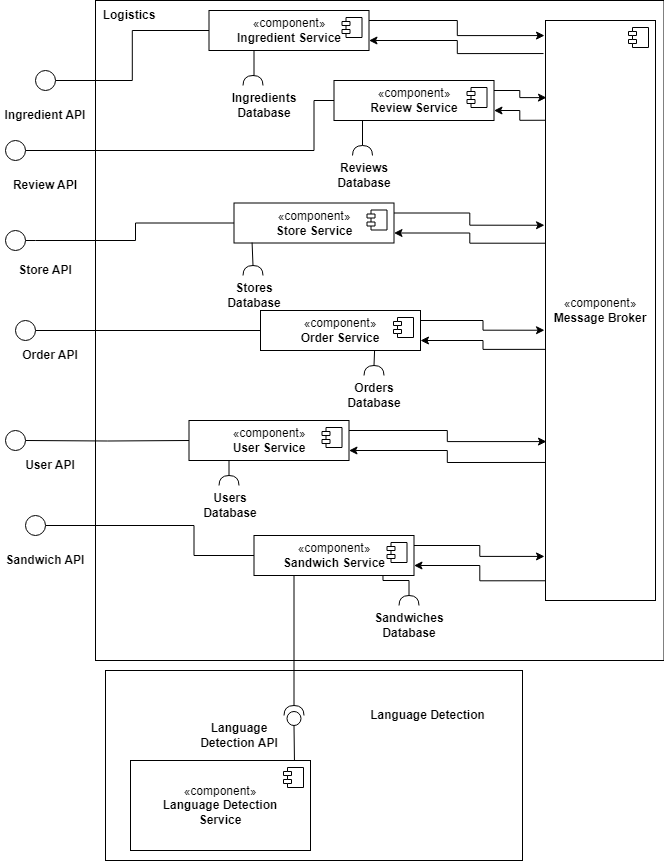

The diagram above was exported from draw.io. Its source (the exported page's mxGraphModel, read from the mxfile embedded in the PNG):
<mxGraphModel dx="1434" dy="800" grid="1" gridSize="10" guides="1" tooltips="1" connect="1" arrows="1" fold="1" page="1" pageScale="1" pageWidth="827" pageHeight="1169" math="0" shadow="0">
  <root>
    <mxCell id="0" />
    <mxCell id="1" parent="0" />
    <mxCell id="E0yYG3_FVEt9U3UteJhm-71" value="" style="rounded=0;whiteSpace=wrap;html=1;" parent="1" vertex="1">
      <mxGeometry x="240" y="670" width="417" height="190" as="geometry" />
    </mxCell>
    <mxCell id="E0yYG3_FVEt9U3UteJhm-26" value="" style="html=1;whiteSpace=wrap;" parent="1" vertex="1">
      <mxGeometry x="230" width="568.5" height="660" as="geometry" />
    </mxCell>
    <mxCell id="E0yYG3_FVEt9U3UteJhm-89" style="edgeStyle=orthogonalEdgeStyle;rounded=0;orthogonalLoop=1;jettySize=auto;html=1;entryX=0;entryY=0.5;entryDx=0;entryDy=0;endArrow=none;endFill=0;" parent="1" target="E0yYG3_FVEt9U3UteJhm-33" edge="1">
      <mxGeometry relative="1" as="geometry">
        <mxPoint x="160" y="240" as="sourcePoint" />
        <Array as="points">
          <mxPoint x="170" y="240" />
          <mxPoint x="270" y="240" />
          <mxPoint x="270" y="223" />
        </Array>
      </mxGeometry>
    </mxCell>
    <mxCell id="E0yYG3_FVEt9U3UteJhm-45" style="edgeStyle=orthogonalEdgeStyle;rounded=0;orthogonalLoop=1;jettySize=auto;html=1;entryX=0;entryY=0.5;entryDx=0;entryDy=0;endArrow=none;endFill=0;" parent="1" target="E0yYG3_FVEt9U3UteJhm-35" edge="1">
      <mxGeometry relative="1" as="geometry">
        <Array as="points">
          <mxPoint x="328.5" y="330" />
          <mxPoint x="328.5" y="330" />
        </Array>
        <mxPoint x="170" y="330" as="sourcePoint" />
      </mxGeometry>
    </mxCell>
    <mxCell id="E0yYG3_FVEt9U3UteJhm-46" style="edgeStyle=orthogonalEdgeStyle;rounded=0;orthogonalLoop=1;jettySize=auto;html=1;entryX=0;entryY=0.5;entryDx=0;entryDy=0;endArrow=none;endFill=0;" parent="1" target="E0yYG3_FVEt9U3UteJhm-37" edge="1">
      <mxGeometry relative="1" as="geometry">
        <mxPoint x="160" y="440" as="sourcePoint" />
      </mxGeometry>
    </mxCell>
    <mxCell id="E0yYG3_FVEt9U3UteJhm-47" style="edgeStyle=orthogonalEdgeStyle;rounded=0;orthogonalLoop=1;jettySize=auto;html=1;entryX=0;entryY=0.5;entryDx=0;entryDy=0;endArrow=none;endFill=0;" parent="1" target="E0yYG3_FVEt9U3UteJhm-39" edge="1">
      <mxGeometry relative="1" as="geometry">
        <Array as="points">
          <mxPoint x="328.5" y="525" />
          <mxPoint x="328.5" y="555" />
        </Array>
        <mxPoint x="180" y="525" as="sourcePoint" />
      </mxGeometry>
    </mxCell>
    <mxCell id="E0yYG3_FVEt9U3UteJhm-41" style="edgeStyle=orthogonalEdgeStyle;rounded=0;orthogonalLoop=1;jettySize=auto;html=1;exitX=1;exitY=0.5;exitDx=0;exitDy=0;entryX=0;entryY=0.5;entryDx=0;entryDy=0;verticalAlign=bottom;endArrow=none;endFill=0;" parent="1" source="Sry_2KQjHuy63In5GDfF-1" target="E0yYG3_FVEt9U3UteJhm-28" edge="1">
      <mxGeometry relative="1" as="geometry">
        <mxPoint x="278.5" y="85" as="sourcePoint" />
      </mxGeometry>
    </mxCell>
    <mxCell id="E0yYG3_FVEt9U3UteJhm-27" value="Logistics" style="text;html=1;strokeColor=none;fillColor=none;align=center;verticalAlign=middle;whiteSpace=wrap;rounded=0;fontStyle=1" parent="1" vertex="1">
      <mxGeometry x="233.5" width="60" height="30" as="geometry" />
    </mxCell>
    <mxCell id="E0yYG3_FVEt9U3UteJhm-119" style="edgeStyle=orthogonalEdgeStyle;rounded=0;orthogonalLoop=1;jettySize=auto;html=1;exitX=1;exitY=0.25;exitDx=0;exitDy=0;entryX=-0.009;entryY=0.026;entryDx=0;entryDy=0;entryPerimeter=0;" parent="1" source="E0yYG3_FVEt9U3UteJhm-28" target="E0yYG3_FVEt9U3UteJhm-117" edge="1">
      <mxGeometry relative="1" as="geometry" />
    </mxCell>
    <mxCell id="E0yYG3_FVEt9U3UteJhm-120" style="edgeStyle=orthogonalEdgeStyle;rounded=0;orthogonalLoop=1;jettySize=auto;html=1;exitX=1;exitY=0.75;exitDx=0;exitDy=0;entryX=-0.018;entryY=0.057;entryDx=0;entryDy=0;entryPerimeter=0;endArrow=none;endFill=0;startArrow=classic;startFill=1;" parent="1" source="E0yYG3_FVEt9U3UteJhm-28" target="E0yYG3_FVEt9U3UteJhm-117" edge="1">
      <mxGeometry relative="1" as="geometry" />
    </mxCell>
    <mxCell id="E0yYG3_FVEt9U3UteJhm-28" value="«component»&lt;br&gt;&lt;b&gt;Ingredient Service&lt;/b&gt;" style="html=1;dropTarget=0;whiteSpace=wrap;" parent="1" vertex="1">
      <mxGeometry x="343.5" y="10" width="160" height="40" as="geometry" />
    </mxCell>
    <mxCell id="E0yYG3_FVEt9U3UteJhm-29" value="" style="shape=module;jettyWidth=8;jettyHeight=4;" parent="E0yYG3_FVEt9U3UteJhm-28" vertex="1">
      <mxGeometry x="1" width="20" height="20" relative="1" as="geometry">
        <mxPoint x="-27" y="7" as="offset" />
      </mxGeometry>
    </mxCell>
    <mxCell id="E0yYG3_FVEt9U3UteJhm-121" style="edgeStyle=orthogonalEdgeStyle;rounded=0;orthogonalLoop=1;jettySize=auto;html=1;exitX=1;exitY=0.25;exitDx=0;exitDy=0;entryX=0.009;entryY=0.133;entryDx=0;entryDy=0;entryPerimeter=0;" parent="1" source="E0yYG3_FVEt9U3UteJhm-31" target="E0yYG3_FVEt9U3UteJhm-117" edge="1">
      <mxGeometry relative="1" as="geometry" />
    </mxCell>
    <mxCell id="E0yYG3_FVEt9U3UteJhm-134" style="edgeStyle=orthogonalEdgeStyle;rounded=0;orthogonalLoop=1;jettySize=auto;html=1;exitX=1;exitY=0.75;exitDx=0;exitDy=0;entryX=0;entryY=0.172;entryDx=0;entryDy=0;entryPerimeter=0;startArrow=classic;startFill=1;endArrow=none;endFill=0;" parent="1" source="E0yYG3_FVEt9U3UteJhm-31" target="E0yYG3_FVEt9U3UteJhm-117" edge="1">
      <mxGeometry relative="1" as="geometry" />
    </mxCell>
    <mxCell id="E0yYG3_FVEt9U3UteJhm-31" value="«component»&lt;br&gt;&lt;b&gt;Review Service&lt;/b&gt;" style="html=1;dropTarget=0;whiteSpace=wrap;" parent="1" vertex="1">
      <mxGeometry x="468.5" y="80" width="160" height="40" as="geometry" />
    </mxCell>
    <mxCell id="E0yYG3_FVEt9U3UteJhm-32" value="" style="shape=module;jettyWidth=8;jettyHeight=4;" parent="E0yYG3_FVEt9U3UteJhm-31" vertex="1">
      <mxGeometry x="1" width="20" height="20" relative="1" as="geometry">
        <mxPoint x="-27" y="7" as="offset" />
      </mxGeometry>
    </mxCell>
    <mxCell id="E0yYG3_FVEt9U3UteJhm-123" style="edgeStyle=orthogonalEdgeStyle;rounded=0;orthogonalLoop=1;jettySize=auto;html=1;exitX=1;exitY=0.25;exitDx=0;exitDy=0;entryX=-0.009;entryY=0.353;entryDx=0;entryDy=0;entryPerimeter=0;" parent="1" source="E0yYG3_FVEt9U3UteJhm-33" target="E0yYG3_FVEt9U3UteJhm-117" edge="1">
      <mxGeometry relative="1" as="geometry" />
    </mxCell>
    <mxCell id="E0yYG3_FVEt9U3UteJhm-124" style="edgeStyle=orthogonalEdgeStyle;rounded=0;orthogonalLoop=1;jettySize=auto;html=1;exitX=1;exitY=0.75;exitDx=0;exitDy=0;entryX=0.009;entryY=0.384;entryDx=0;entryDy=0;entryPerimeter=0;startArrow=classic;startFill=1;endArrow=none;endFill=0;" parent="1" source="E0yYG3_FVEt9U3UteJhm-33" target="E0yYG3_FVEt9U3UteJhm-117" edge="1">
      <mxGeometry relative="1" as="geometry" />
    </mxCell>
    <mxCell id="E0yYG3_FVEt9U3UteJhm-33" value="«component»&lt;br&gt;&lt;b&gt;Store Service&lt;/b&gt;" style="html=1;dropTarget=0;whiteSpace=wrap;" parent="1" vertex="1">
      <mxGeometry x="368.5" y="202.5" width="160" height="40" as="geometry" />
    </mxCell>
    <mxCell id="E0yYG3_FVEt9U3UteJhm-34" value="" style="shape=module;jettyWidth=8;jettyHeight=4;" parent="E0yYG3_FVEt9U3UteJhm-33" vertex="1">
      <mxGeometry x="1" width="20" height="20" relative="1" as="geometry">
        <mxPoint x="-27" y="7" as="offset" />
      </mxGeometry>
    </mxCell>
    <mxCell id="E0yYG3_FVEt9U3UteJhm-125" style="edgeStyle=orthogonalEdgeStyle;rounded=0;orthogonalLoop=1;jettySize=auto;html=1;exitX=1;exitY=0.25;exitDx=0;exitDy=0;entryX=-0.009;entryY=0.534;entryDx=0;entryDy=0;entryPerimeter=0;" parent="1" source="E0yYG3_FVEt9U3UteJhm-35" target="E0yYG3_FVEt9U3UteJhm-117" edge="1">
      <mxGeometry relative="1" as="geometry" />
    </mxCell>
    <mxCell id="E0yYG3_FVEt9U3UteJhm-128" style="edgeStyle=orthogonalEdgeStyle;rounded=0;orthogonalLoop=1;jettySize=auto;html=1;exitX=1;exitY=0.75;exitDx=0;exitDy=0;entryX=0.009;entryY=0.567;entryDx=0;entryDy=0;entryPerimeter=0;startArrow=classic;startFill=1;endArrow=none;endFill=0;" parent="1" source="E0yYG3_FVEt9U3UteJhm-35" target="E0yYG3_FVEt9U3UteJhm-117" edge="1">
      <mxGeometry relative="1" as="geometry" />
    </mxCell>
    <mxCell id="E0yYG3_FVEt9U3UteJhm-35" value="«component»&lt;br&gt;&lt;b&gt;Order Service&lt;/b&gt;" style="html=1;dropTarget=0;whiteSpace=wrap;" parent="1" vertex="1">
      <mxGeometry x="395" y="310" width="160" height="40" as="geometry" />
    </mxCell>
    <mxCell id="E0yYG3_FVEt9U3UteJhm-36" value="" style="shape=module;jettyWidth=8;jettyHeight=4;" parent="E0yYG3_FVEt9U3UteJhm-35" vertex="1">
      <mxGeometry x="1" width="20" height="20" relative="1" as="geometry">
        <mxPoint x="-27" y="7" as="offset" />
      </mxGeometry>
    </mxCell>
    <mxCell id="E0yYG3_FVEt9U3UteJhm-129" style="edgeStyle=orthogonalEdgeStyle;rounded=0;orthogonalLoop=1;jettySize=auto;html=1;exitX=1;exitY=0.25;exitDx=0;exitDy=0;entryX=0.009;entryY=0.726;entryDx=0;entryDy=0;entryPerimeter=0;" parent="1" source="E0yYG3_FVEt9U3UteJhm-37" target="E0yYG3_FVEt9U3UteJhm-117" edge="1">
      <mxGeometry relative="1" as="geometry" />
    </mxCell>
    <mxCell id="E0yYG3_FVEt9U3UteJhm-131" style="edgeStyle=orthogonalEdgeStyle;rounded=0;orthogonalLoop=1;jettySize=auto;html=1;exitX=1;exitY=0.75;exitDx=0;exitDy=0;entryX=0;entryY=0.762;entryDx=0;entryDy=0;entryPerimeter=0;startArrow=classic;startFill=1;endArrow=none;endFill=0;" parent="1" source="E0yYG3_FVEt9U3UteJhm-37" target="E0yYG3_FVEt9U3UteJhm-117" edge="1">
      <mxGeometry relative="1" as="geometry" />
    </mxCell>
    <mxCell id="E0yYG3_FVEt9U3UteJhm-37" value="«component»&lt;br&gt;&lt;b&gt;User Service&lt;/b&gt;" style="html=1;dropTarget=0;whiteSpace=wrap;" parent="1" vertex="1">
      <mxGeometry x="323.5" y="420" width="160" height="40" as="geometry" />
    </mxCell>
    <mxCell id="E0yYG3_FVEt9U3UteJhm-38" value="" style="shape=module;jettyWidth=8;jettyHeight=4;" parent="E0yYG3_FVEt9U3UteJhm-37" vertex="1">
      <mxGeometry x="1" width="20" height="20" relative="1" as="geometry">
        <mxPoint x="-27" y="7" as="offset" />
      </mxGeometry>
    </mxCell>
    <mxCell id="E0yYG3_FVEt9U3UteJhm-132" style="edgeStyle=orthogonalEdgeStyle;rounded=0;orthogonalLoop=1;jettySize=auto;html=1;exitX=1;exitY=0.25;exitDx=0;exitDy=0;entryX=-0.009;entryY=0.924;entryDx=0;entryDy=0;entryPerimeter=0;" parent="1" source="E0yYG3_FVEt9U3UteJhm-39" target="E0yYG3_FVEt9U3UteJhm-117" edge="1">
      <mxGeometry relative="1" as="geometry" />
    </mxCell>
    <mxCell id="E0yYG3_FVEt9U3UteJhm-133" style="edgeStyle=orthogonalEdgeStyle;rounded=0;orthogonalLoop=1;jettySize=auto;html=1;exitX=1;exitY=0.75;exitDx=0;exitDy=0;entryX=0.009;entryY=0.966;entryDx=0;entryDy=0;entryPerimeter=0;startArrow=classic;startFill=1;endArrow=none;endFill=0;" parent="1" source="E0yYG3_FVEt9U3UteJhm-39" target="E0yYG3_FVEt9U3UteJhm-117" edge="1">
      <mxGeometry relative="1" as="geometry" />
    </mxCell>
    <mxCell id="E0yYG3_FVEt9U3UteJhm-39" value="«component»&lt;br&gt;&lt;b&gt;Sandwich Service&lt;/b&gt;" style="html=1;dropTarget=0;whiteSpace=wrap;" parent="1" vertex="1">
      <mxGeometry x="388.5" y="535" width="160" height="40" as="geometry" />
    </mxCell>
    <mxCell id="E0yYG3_FVEt9U3UteJhm-40" value="" style="shape=module;jettyWidth=8;jettyHeight=4;" parent="E0yYG3_FVEt9U3UteJhm-39" vertex="1">
      <mxGeometry x="1" width="20" height="20" relative="1" as="geometry">
        <mxPoint x="-27" y="7" as="offset" />
      </mxGeometry>
    </mxCell>
    <mxCell id="E0yYG3_FVEt9U3UteJhm-43" style="edgeStyle=orthogonalEdgeStyle;rounded=0;orthogonalLoop=1;jettySize=auto;html=1;entryX=0;entryY=0.5;entryDx=0;entryDy=0;endArrow=none;endFill=0;" parent="1" target="E0yYG3_FVEt9U3UteJhm-31" edge="1">
      <mxGeometry relative="1" as="geometry">
        <Array as="points">
          <mxPoint x="448.5" y="150" />
          <mxPoint x="448.5" y="100" />
        </Array>
        <mxPoint x="160" y="150" as="sourcePoint" />
      </mxGeometry>
    </mxCell>
    <mxCell id="E0yYG3_FVEt9U3UteJhm-113" style="edgeStyle=orthogonalEdgeStyle;rounded=0;orthogonalLoop=1;jettySize=auto;html=1;exitX=1;exitY=0.5;exitDx=0;exitDy=0;exitPerimeter=0;entryX=0.156;entryY=1;entryDx=0;entryDy=0;entryPerimeter=0;endArrow=none;endFill=0;" parent="1" source="E0yYG3_FVEt9U3UteJhm-52" target="E0yYG3_FVEt9U3UteJhm-28" edge="1">
      <mxGeometry relative="1" as="geometry">
        <Array as="points">
          <mxPoint x="388.5" y="75" />
          <mxPoint x="388.5" y="50" />
        </Array>
      </mxGeometry>
    </mxCell>
    <mxCell id="E0yYG3_FVEt9U3UteJhm-52" value="" style="shape=requiredInterface;html=1;verticalLabelPosition=bottom;sketch=0;rotation=-90;" parent="1" vertex="1">
      <mxGeometry x="382.5" y="70" width="10" height="20" as="geometry" />
    </mxCell>
    <mxCell id="E0yYG3_FVEt9U3UteJhm-114" style="edgeStyle=orthogonalEdgeStyle;rounded=0;orthogonalLoop=1;jettySize=auto;html=1;exitX=1;exitY=0.5;exitDx=0;exitDy=0;exitPerimeter=0;entryX=0.094;entryY=1;entryDx=0;entryDy=0;entryPerimeter=0;endArrow=none;endFill=0;" parent="1" source="E0yYG3_FVEt9U3UteJhm-53" target="E0yYG3_FVEt9U3UteJhm-31" edge="1">
      <mxGeometry relative="1" as="geometry">
        <Array as="points">
          <mxPoint x="497.5" y="120" />
        </Array>
      </mxGeometry>
    </mxCell>
    <mxCell id="E0yYG3_FVEt9U3UteJhm-53" value="" style="shape=requiredInterface;html=1;verticalLabelPosition=bottom;sketch=0;rotation=-90;" parent="1" vertex="1">
      <mxGeometry x="492" y="140" width="10" height="20" as="geometry" />
    </mxCell>
    <mxCell id="E0yYG3_FVEt9U3UteJhm-111" style="edgeStyle=orthogonalEdgeStyle;rounded=0;orthogonalLoop=1;jettySize=auto;html=1;exitX=1;exitY=0.5;exitDx=0;exitDy=0;exitPerimeter=0;entryX=0.113;entryY=0.988;entryDx=0;entryDy=0;entryPerimeter=0;endArrow=none;endFill=0;" parent="1" source="E0yYG3_FVEt9U3UteJhm-54" target="E0yYG3_FVEt9U3UteJhm-33" edge="1">
      <mxGeometry relative="1" as="geometry" />
    </mxCell>
    <mxCell id="E0yYG3_FVEt9U3UteJhm-54" value="" style="shape=requiredInterface;html=1;verticalLabelPosition=bottom;sketch=0;rotation=-90;" parent="1" vertex="1">
      <mxGeometry x="382.5" y="260" width="10" height="20" as="geometry" />
    </mxCell>
    <mxCell id="E0yYG3_FVEt9U3UteJhm-108" style="edgeStyle=orthogonalEdgeStyle;rounded=0;orthogonalLoop=1;jettySize=auto;html=1;exitX=1;exitY=0.5;exitDx=0;exitDy=0;exitPerimeter=0;entryX=0.713;entryY=1;entryDx=0;entryDy=0;entryPerimeter=0;endArrow=none;endFill=0;" parent="1" source="E0yYG3_FVEt9U3UteJhm-55" target="E0yYG3_FVEt9U3UteJhm-35" edge="1">
      <mxGeometry relative="1" as="geometry" />
    </mxCell>
    <mxCell id="E0yYG3_FVEt9U3UteJhm-55" value="" style="shape=requiredInterface;html=1;verticalLabelPosition=bottom;sketch=0;rotation=-90;" parent="1" vertex="1">
      <mxGeometry x="503.5" y="360" width="10" height="20" as="geometry" />
    </mxCell>
    <mxCell id="E0yYG3_FVEt9U3UteJhm-116" style="edgeStyle=orthogonalEdgeStyle;rounded=0;orthogonalLoop=1;jettySize=auto;html=1;exitX=1;exitY=0.5;exitDx=0;exitDy=0;exitPerimeter=0;entryX=0.25;entryY=1;entryDx=0;entryDy=0;endArrow=none;endFill=0;" parent="1" source="E0yYG3_FVEt9U3UteJhm-56" target="E0yYG3_FVEt9U3UteJhm-37" edge="1">
      <mxGeometry relative="1" as="geometry" />
    </mxCell>
    <mxCell id="E0yYG3_FVEt9U3UteJhm-56" value="" style="shape=requiredInterface;html=1;verticalLabelPosition=bottom;sketch=0;rotation=-90;" parent="1" vertex="1">
      <mxGeometry x="358.5" y="470" width="10" height="20" as="geometry" />
    </mxCell>
    <mxCell id="E0yYG3_FVEt9U3UteJhm-106" style="edgeStyle=orthogonalEdgeStyle;rounded=0;orthogonalLoop=1;jettySize=auto;html=1;exitX=1;exitY=0.5;exitDx=0;exitDy=0;exitPerimeter=0;entryX=0.806;entryY=1;entryDx=0;entryDy=0;entryPerimeter=0;endArrow=none;endFill=0;" parent="1" source="E0yYG3_FVEt9U3UteJhm-57" target="E0yYG3_FVEt9U3UteJhm-39" edge="1">
      <mxGeometry relative="1" as="geometry">
        <Array as="points">
          <mxPoint x="543.5" y="580" />
          <mxPoint x="517.5" y="580" />
        </Array>
      </mxGeometry>
    </mxCell>
    <mxCell id="E0yYG3_FVEt9U3UteJhm-57" value="" style="shape=requiredInterface;html=1;verticalLabelPosition=bottom;sketch=0;rotation=-90;" parent="1" vertex="1">
      <mxGeometry x="538.5" y="590" width="10" height="20" as="geometry" />
    </mxCell>
    <mxCell id="E0yYG3_FVEt9U3UteJhm-64" value="Ingredients Database" style="text;html=1;strokeColor=none;fillColor=none;align=center;verticalAlign=middle;whiteSpace=wrap;rounded=0;fontStyle=1" parent="1" vertex="1">
      <mxGeometry x="368.5" y="90" width="60" height="30" as="geometry" />
    </mxCell>
    <mxCell id="E0yYG3_FVEt9U3UteJhm-66" value="Reviews Database" style="text;html=1;strokeColor=none;fillColor=none;align=center;verticalAlign=middle;whiteSpace=wrap;rounded=0;fontStyle=1" parent="1" vertex="1">
      <mxGeometry x="468.5" y="160" width="60" height="30" as="geometry" />
    </mxCell>
    <mxCell id="E0yYG3_FVEt9U3UteJhm-67" value="Stores Database" style="text;html=1;strokeColor=none;fillColor=none;align=center;verticalAlign=middle;whiteSpace=wrap;rounded=0;fontStyle=1" parent="1" vertex="1">
      <mxGeometry x="358.5" y="280" width="60" height="30" as="geometry" />
    </mxCell>
    <mxCell id="E0yYG3_FVEt9U3UteJhm-68" value="Orders Database" style="text;html=1;strokeColor=none;fillColor=none;align=center;verticalAlign=middle;whiteSpace=wrap;rounded=0;fontStyle=1" parent="1" vertex="1">
      <mxGeometry x="478.5" y="380" width="60" height="30" as="geometry" />
    </mxCell>
    <mxCell id="E0yYG3_FVEt9U3UteJhm-69" value="Users Database" style="text;html=1;strokeColor=none;fillColor=none;align=center;verticalAlign=middle;whiteSpace=wrap;rounded=0;fontStyle=1" parent="1" vertex="1">
      <mxGeometry x="335" y="490" width="60" height="30" as="geometry" />
    </mxCell>
    <mxCell id="E0yYG3_FVEt9U3UteJhm-70" value="Sandwiches Database" style="text;html=1;strokeColor=none;fillColor=none;align=center;verticalAlign=middle;whiteSpace=wrap;rounded=0;fontStyle=1" parent="1" vertex="1">
      <mxGeometry x="513.5" y="610" width="60" height="30" as="geometry" />
    </mxCell>
    <mxCell id="E0yYG3_FVEt9U3UteJhm-99" style="edgeStyle=orthogonalEdgeStyle;rounded=0;orthogonalLoop=1;jettySize=auto;html=1;exitX=0;exitY=0.5;exitDx=0;exitDy=0;exitPerimeter=0;entryX=0.911;entryY=0.022;entryDx=0;entryDy=0;entryPerimeter=0;endArrow=none;endFill=0;" parent="1" source="E0yYG3_FVEt9U3UteJhm-72" target="E0yYG3_FVEt9U3UteJhm-73" edge="1">
      <mxGeometry relative="1" as="geometry" />
    </mxCell>
    <mxCell id="E0yYG3_FVEt9U3UteJhm-115" style="edgeStyle=orthogonalEdgeStyle;rounded=0;orthogonalLoop=1;jettySize=auto;html=1;exitX=1;exitY=0.5;exitDx=0;exitDy=0;exitPerimeter=0;entryX=0.25;entryY=1;entryDx=0;entryDy=0;endArrow=none;endFill=0;" parent="1" source="E0yYG3_FVEt9U3UteJhm-72" target="E0yYG3_FVEt9U3UteJhm-39" edge="1">
      <mxGeometry relative="1" as="geometry" />
    </mxCell>
    <mxCell id="E0yYG3_FVEt9U3UteJhm-72" value="" style="shape=providedRequiredInterface;html=1;verticalLabelPosition=bottom;sketch=0;rotation=-90;" parent="1" vertex="1">
      <mxGeometry x="418.5" y="705" width="20" height="20" as="geometry" />
    </mxCell>
    <mxCell id="E0yYG3_FVEt9U3UteJhm-73" value="«component»&lt;br&gt;&lt;b&gt;Language Detection&lt;br&gt;Service&lt;br&gt;&lt;/b&gt;" style="html=1;dropTarget=0;whiteSpace=wrap;" parent="1" vertex="1">
      <mxGeometry x="265" y="760" width="180" height="90" as="geometry" />
    </mxCell>
    <mxCell id="E0yYG3_FVEt9U3UteJhm-74" value="" style="shape=module;jettyWidth=8;jettyHeight=4;" parent="E0yYG3_FVEt9U3UteJhm-73" vertex="1">
      <mxGeometry x="1" width="20" height="20" relative="1" as="geometry">
        <mxPoint x="-27" y="7" as="offset" />
      </mxGeometry>
    </mxCell>
    <mxCell id="E0yYG3_FVEt9U3UteJhm-77" value="Language Detection" style="text;html=1;strokeColor=none;fillColor=none;align=center;verticalAlign=middle;whiteSpace=wrap;rounded=0;fontStyle=1" parent="1" vertex="1">
      <mxGeometry x="500" y="700" width="125" height="30" as="geometry" />
    </mxCell>
    <mxCell id="E0yYG3_FVEt9U3UteJhm-92" value="Ingredient API" style="text;html=1;strokeColor=none;fillColor=none;align=center;verticalAlign=middle;whiteSpace=wrap;rounded=0;fontStyle=1" parent="1" vertex="1">
      <mxGeometry x="135" y="100" width="90" height="30" as="geometry" />
    </mxCell>
    <mxCell id="E0yYG3_FVEt9U3UteJhm-93" value="Review API" style="text;html=1;strokeColor=none;fillColor=none;align=center;verticalAlign=middle;whiteSpace=wrap;rounded=0;fontStyle=1" parent="1" vertex="1">
      <mxGeometry x="135" y="170" width="90" height="30" as="geometry" />
    </mxCell>
    <mxCell id="E0yYG3_FVEt9U3UteJhm-94" value="Store API" style="text;html=1;strokeColor=none;fillColor=none;align=center;verticalAlign=middle;whiteSpace=wrap;rounded=0;fontStyle=1" parent="1" vertex="1">
      <mxGeometry x="135" y="255" width="90" height="30" as="geometry" />
    </mxCell>
    <mxCell id="E0yYG3_FVEt9U3UteJhm-95" value="Order API" style="text;html=1;strokeColor=none;fillColor=none;align=center;verticalAlign=middle;whiteSpace=wrap;rounded=0;fontStyle=1" parent="1" vertex="1">
      <mxGeometry x="140" y="340" width="90" height="30" as="geometry" />
    </mxCell>
    <mxCell id="E0yYG3_FVEt9U3UteJhm-96" value="User API" style="text;html=1;strokeColor=none;fillColor=none;align=center;verticalAlign=middle;whiteSpace=wrap;rounded=0;fontStyle=1" parent="1" vertex="1">
      <mxGeometry x="140" y="450" width="90" height="30" as="geometry" />
    </mxCell>
    <mxCell id="E0yYG3_FVEt9U3UteJhm-97" value="&lt;b&gt;Sandwich&lt;/b&gt;&amp;nbsp;API" style="text;html=1;strokeColor=none;fillColor=none;align=center;verticalAlign=middle;whiteSpace=wrap;rounded=0;fontStyle=1" parent="1" vertex="1">
      <mxGeometry x="135" y="545" width="90" height="30" as="geometry" />
    </mxCell>
    <mxCell id="E0yYG3_FVEt9U3UteJhm-98" value="Language Detection API" style="text;html=1;strokeColor=none;fillColor=none;align=center;verticalAlign=middle;whiteSpace=wrap;rounded=0;fontStyle=1" parent="1" vertex="1">
      <mxGeometry x="328.5" y="720" width="90" height="30" as="geometry" />
    </mxCell>
    <mxCell id="E0yYG3_FVEt9U3UteJhm-117" value="«component»&lt;br&gt;&lt;b&gt;Message Broker&lt;/b&gt;" style="html=1;dropTarget=0;whiteSpace=wrap;" parent="1" vertex="1">
      <mxGeometry x="680" y="20" width="110" height="580" as="geometry" />
    </mxCell>
    <mxCell id="E0yYG3_FVEt9U3UteJhm-118" value="" style="shape=module;jettyWidth=8;jettyHeight=4;" parent="E0yYG3_FVEt9U3UteJhm-117" vertex="1">
      <mxGeometry x="1" width="20" height="20" relative="1" as="geometry">
        <mxPoint x="-27" y="7" as="offset" />
      </mxGeometry>
    </mxCell>
    <mxCell id="Sry_2KQjHuy63In5GDfF-1" value="" style="ellipse;whiteSpace=wrap;html=1;aspect=fixed;" vertex="1" parent="1">
      <mxGeometry x="170" y="70" width="20" height="20" as="geometry" />
    </mxCell>
    <mxCell id="Sry_2KQjHuy63In5GDfF-2" value="" style="ellipse;whiteSpace=wrap;html=1;aspect=fixed;" vertex="1" parent="1">
      <mxGeometry x="140" y="140" width="20" height="20" as="geometry" />
    </mxCell>
    <mxCell id="Sry_2KQjHuy63In5GDfF-3" value="" style="ellipse;whiteSpace=wrap;html=1;aspect=fixed;" vertex="1" parent="1">
      <mxGeometry x="140" y="230" width="20" height="20" as="geometry" />
    </mxCell>
    <mxCell id="Sry_2KQjHuy63In5GDfF-4" value="" style="ellipse;whiteSpace=wrap;html=1;aspect=fixed;" vertex="1" parent="1">
      <mxGeometry x="150" y="320" width="20" height="20" as="geometry" />
    </mxCell>
    <mxCell id="Sry_2KQjHuy63In5GDfF-5" value="" style="ellipse;whiteSpace=wrap;html=1;aspect=fixed;" vertex="1" parent="1">
      <mxGeometry x="140" y="430" width="20" height="20" as="geometry" />
    </mxCell>
    <mxCell id="Sry_2KQjHuy63In5GDfF-6" value="" style="ellipse;whiteSpace=wrap;html=1;aspect=fixed;" vertex="1" parent="1">
      <mxGeometry x="160" y="515" width="20" height="20" as="geometry" />
    </mxCell>
  </root>
</mxGraphModel>